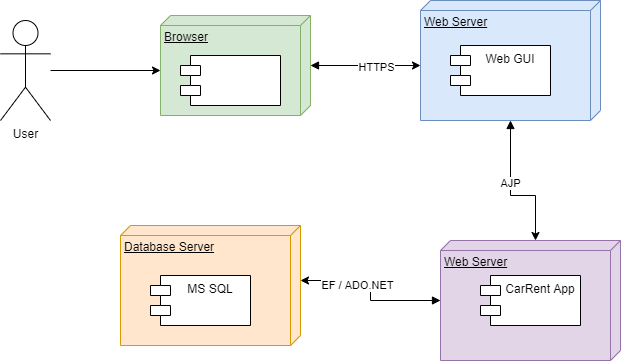

The diagram above was exported from draw.io. Its source (the exported page's mxGraphModel, read from the mxfile embedded in the PNG):
<mxGraphModel dx="1422" dy="822" grid="1" gridSize="10" guides="1" tooltips="1" connect="1" arrows="1" fold="1" page="1" pageScale="1" pageWidth="827" pageHeight="1169" math="0" shadow="0">
  <root>
    <mxCell id="0" />
    <mxCell id="1" parent="0" />
    <mxCell id="ETEoOwBxY3GTimEVoL_4-17" value="Web Server" style="verticalAlign=top;align=left;spacingTop=8;spacingLeft=2;spacingRight=12;shape=cube;size=10;direction=south;fontStyle=4;html=1;fillColor=#e1d5e7;strokeColor=#9673a6;" vertex="1" parent="1">
      <mxGeometry x="530" y="365" width="180" height="120" as="geometry" />
    </mxCell>
    <mxCell id="ETEoOwBxY3GTimEVoL_4-18" style="edgeStyle=orthogonalEdgeStyle;rounded=0;orthogonalLoop=1;jettySize=auto;html=1;entryX=0;entryY=0;entryDx=0;entryDy=85;entryPerimeter=0;startArrow=block;startFill=1;" edge="1" parent="1" source="ETEoOwBxY3GTimEVoL_4-1" target="ETEoOwBxY3GTimEVoL_4-17">
      <mxGeometry relative="1" as="geometry">
        <mxPoint x="640" y="320" as="targetPoint" />
        <Array as="points">
          <mxPoint x="600" y="320" />
          <mxPoint x="625" y="320" />
        </Array>
      </mxGeometry>
    </mxCell>
    <mxCell id="ETEoOwBxY3GTimEVoL_4-19" value="AJP" style="edgeLabel;html=1;align=center;verticalAlign=middle;resizable=0;points=[];" vertex="1" connectable="0" parent="ETEoOwBxY3GTimEVoL_4-18">
      <mxGeometry x="-0.1448" y="-1" relative="1" as="geometry">
        <mxPoint as="offset" />
      </mxGeometry>
    </mxCell>
    <mxCell id="ETEoOwBxY3GTimEVoL_4-1" value="Web Server" style="verticalAlign=top;align=left;spacingTop=8;spacingLeft=2;spacingRight=12;shape=cube;size=10;direction=south;fontStyle=4;html=1;fillColor=#dae8fc;strokeColor=#6c8ebf;" vertex="1" parent="1">
      <mxGeometry x="510" y="125" width="180" height="120" as="geometry" />
    </mxCell>
    <mxCell id="ETEoOwBxY3GTimEVoL_4-4" value="Database Server" style="verticalAlign=top;align=left;spacingTop=8;spacingLeft=2;spacingRight=12;shape=cube;size=10;direction=south;fontStyle=4;html=1;fillColor=#ffe6cc;strokeColor=#d79b00;" vertex="1" parent="1">
      <mxGeometry x="210" y="350" width="180" height="120" as="geometry" />
    </mxCell>
    <mxCell id="ETEoOwBxY3GTimEVoL_4-14" style="edgeStyle=orthogonalEdgeStyle;rounded=0;orthogonalLoop=1;jettySize=auto;html=1;entryX=0;entryY=0;entryDx=65;entryDy=180;entryPerimeter=0;startArrow=block;startFill=1;" edge="1" parent="1" source="ETEoOwBxY3GTimEVoL_4-5" target="ETEoOwBxY3GTimEVoL_4-1">
      <mxGeometry relative="1" as="geometry" />
    </mxCell>
    <mxCell id="ETEoOwBxY3GTimEVoL_4-20" value="HTTPS" style="edgeLabel;html=1;align=center;verticalAlign=middle;resizable=0;points=[];" vertex="1" connectable="0" parent="ETEoOwBxY3GTimEVoL_4-14">
      <mxGeometry x="0.1818" y="-1" relative="1" as="geometry">
        <mxPoint as="offset" />
      </mxGeometry>
    </mxCell>
    <mxCell id="ETEoOwBxY3GTimEVoL_4-5" value="Browser" style="verticalAlign=top;align=left;spacingTop=8;spacingLeft=2;spacingRight=12;shape=cube;size=10;direction=south;fontStyle=4;html=1;fillColor=#d5e8d4;strokeColor=#82b366;" vertex="1" parent="1">
      <mxGeometry x="250" y="140" width="150" height="100" as="geometry" />
    </mxCell>
    <mxCell id="ETEoOwBxY3GTimEVoL_4-6" value="" style="shape=module;align=left;spacingLeft=20;align=center;verticalAlign=top;" vertex="1" parent="1">
      <mxGeometry x="270" y="180" width="100" height="50" as="geometry" />
    </mxCell>
    <mxCell id="ETEoOwBxY3GTimEVoL_4-7" value="Web GUI" style="shape=module;align=left;spacingLeft=20;align=center;verticalAlign=top;strokeColor=#000000;" vertex="1" parent="1">
      <mxGeometry x="540" y="170" width="100" height="50" as="geometry" />
    </mxCell>
    <mxCell id="ETEoOwBxY3GTimEVoL_4-8" value="CarRent App" style="shape=module;align=left;spacingLeft=20;align=center;verticalAlign=top;strokeColor=#000000;" vertex="1" parent="1">
      <mxGeometry x="570" y="400" width="100" height="50" as="geometry" />
    </mxCell>
    <mxCell id="ETEoOwBxY3GTimEVoL_4-9" value="MS SQL" style="shape=module;align=left;spacingLeft=20;align=center;verticalAlign=top;strokeColor=#000000;" vertex="1" parent="1">
      <mxGeometry x="240" y="400" width="100" height="50" as="geometry" />
    </mxCell>
    <mxCell id="ETEoOwBxY3GTimEVoL_4-13" style="edgeStyle=orthogonalEdgeStyle;rounded=0;orthogonalLoop=1;jettySize=auto;html=1;entryX=0;entryY=0;entryDx=55;entryDy=150;entryPerimeter=0;" edge="1" parent="1" source="ETEoOwBxY3GTimEVoL_4-10" target="ETEoOwBxY3GTimEVoL_4-5">
      <mxGeometry relative="1" as="geometry" />
    </mxCell>
    <mxCell id="ETEoOwBxY3GTimEVoL_4-10" value="User" style="shape=umlActor;verticalLabelPosition=bottom;verticalAlign=top;html=1;outlineConnect=0;strokeColor=#000000;" vertex="1" parent="1">
      <mxGeometry x="90" y="145" width="50" height="100" as="geometry" />
    </mxCell>
    <mxCell id="ETEoOwBxY3GTimEVoL_4-21" style="edgeStyle=orthogonalEdgeStyle;rounded=0;orthogonalLoop=1;jettySize=auto;html=1;entryX=0;entryY=0;entryDx=55;entryDy=0;entryPerimeter=0;startArrow=block;startFill=1;" edge="1" parent="1" source="ETEoOwBxY3GTimEVoL_4-17" target="ETEoOwBxY3GTimEVoL_4-4">
      <mxGeometry relative="1" as="geometry" />
    </mxCell>
    <mxCell id="ETEoOwBxY3GTimEVoL_4-22" value="EF / ADO.NET" style="edgeLabel;html=1;align=center;verticalAlign=middle;resizable=0;points=[];" vertex="1" connectable="0" parent="ETEoOwBxY3GTimEVoL_4-21">
      <mxGeometry x="0.3" y="4" relative="1" as="geometry">
        <mxPoint as="offset" />
      </mxGeometry>
    </mxCell>
  </root>
</mxGraphModel>